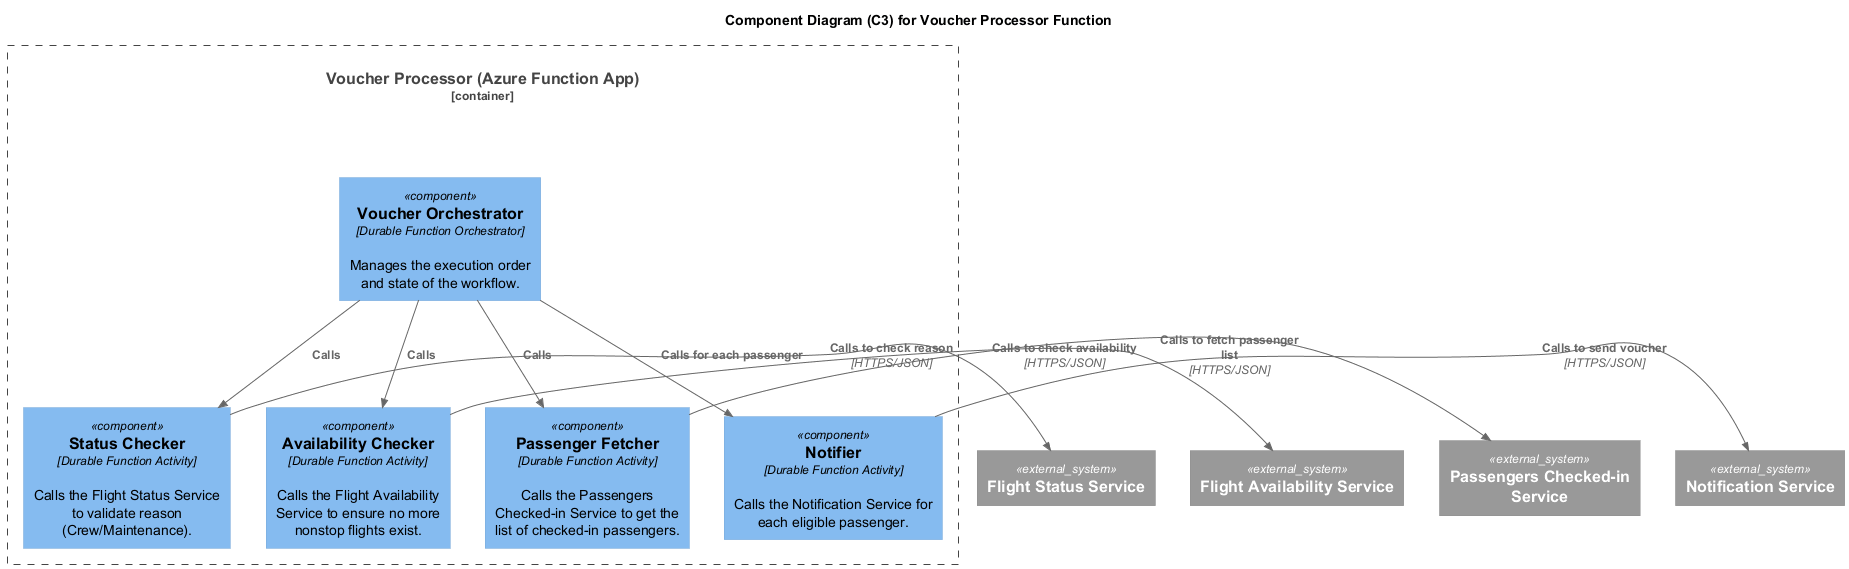

The diagram above was rendered by PlantUML. Its source (embedded in the PNG):
@startuml
!include https://raw.githubusercontent.com/plantuml-stdlib/C4-PlantUML/master/C4_Component.puml

title Component Diagram (C3) for Voucher Processor Function

Container_Boundary(voucher_function, "Voucher Processor (Azure Function App)") {
    
    Component(orchestrator, "Voucher Orchestrator", "Durable Function Orchestrator", "Manages the execution order and state of the workflow.")

    Component(status_checker, "Status Checker", "Durable Function Activity", "Calls the Flight Status Service to validate reason (Crew/Maintenance).")
    Component(availability_checker, "Availability Checker", "Durable Function Activity", "Calls the Flight Availability Service to ensure no more nonstop flights exist.")
    Component(passenger_fetcher, "Passenger Fetcher", "Durable Function Activity", "Calls the Passengers Checked-in Service to get the list of checked-in passengers.")
    Component(notifier, "Notifier", "Durable Function Activity", "Calls the Notification Service for each eligible passenger.")

    Rel(orchestrator, status_checker, "Calls")
    Rel(orchestrator, availability_checker, "Calls")
    Rel(orchestrator, passenger_fetcher, "Calls")
    Rel(orchestrator, notifier, "Calls for each passenger")
}

' External Dependencies of the Components
System_Ext(status_api, "Flight Status Service")
System_Ext(availability_api, "Flight Availability Service")
System_Ext(checked_in_api, "Passengers Checked-in Service")
System_Ext(notification_api, "Notification Service")

Rel_R(status_checker, status_api, "Calls to check reason", "HTTPS/JSON")
Rel_R(availability_checker, availability_api, "Calls to check availability", "HTTPS/JSON")
Rel_R(passenger_fetcher, checked_in_api, "Calls to fetch passenger list", "HTTPS/JSON")
Rel_R(notifier, notification_api, "Calls to send voucher", "HTTPS/JSON")

@enduml